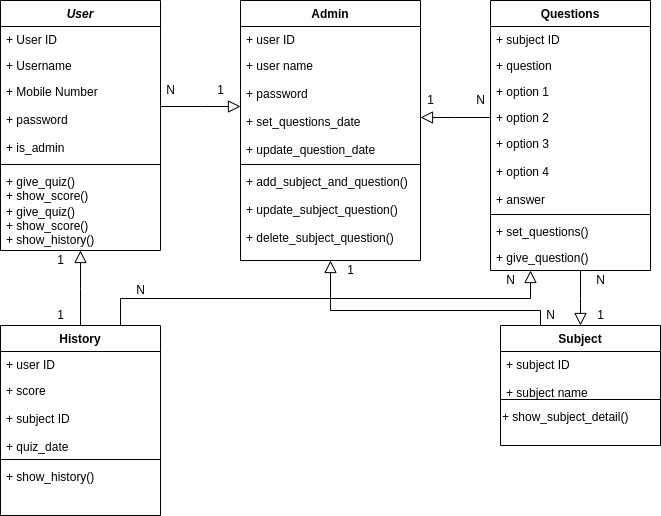

The diagram above was exported from draw.io. Its source (the exported page's mxGraphModel, read from the mxfile embedded in the PNG):
<mxGraphModel dx="866" dy="433" grid="1" gridSize="10" guides="1" tooltips="1" connect="1" arrows="1" fold="1" page="1" pageScale="1" pageWidth="827" pageHeight="1169" math="0" shadow="0">
  <root>
    <mxCell id="WIyWlLk6GJQsqaUBKTNV-0" />
    <mxCell id="WIyWlLk6GJQsqaUBKTNV-1" parent="WIyWlLk6GJQsqaUBKTNV-0" />
    <mxCell id="zkfFHV4jXpPFQw0GAbJ--0" value="User" style="swimlane;fontStyle=3;align=center;verticalAlign=top;childLayout=stackLayout;horizontal=1;startSize=26;horizontalStack=0;resizeParent=1;resizeLast=0;collapsible=1;marginBottom=0;rounded=0;shadow=0;strokeWidth=1;" parent="WIyWlLk6GJQsqaUBKTNV-1" vertex="1">
      <mxGeometry x="120" y="120" width="160" height="250" as="geometry">
        <mxRectangle x="230" y="140" width="160" height="26" as="alternateBounds" />
      </mxGeometry>
    </mxCell>
    <mxCell id="zkfFHV4jXpPFQw0GAbJ--1" value="+ User ID" style="text;align=left;verticalAlign=top;spacingLeft=4;spacingRight=4;overflow=hidden;rotatable=0;points=[[0,0.5],[1,0.5]];portConstraint=eastwest;" parent="zkfFHV4jXpPFQw0GAbJ--0" vertex="1">
      <mxGeometry y="26" width="160" height="26" as="geometry" />
    </mxCell>
    <mxCell id="zkfFHV4jXpPFQw0GAbJ--2" value="+ Username " style="text;align=left;verticalAlign=top;spacingLeft=4;spacingRight=4;overflow=hidden;rotatable=0;points=[[0,0.5],[1,0.5]];portConstraint=eastwest;rounded=0;shadow=0;html=0;" parent="zkfFHV4jXpPFQw0GAbJ--0" vertex="1">
      <mxGeometry y="52" width="160" height="26" as="geometry" />
    </mxCell>
    <mxCell id="zkfFHV4jXpPFQw0GAbJ--3" value="+ Mobile Number &#10;&#10;+ password&#10;&#10;+ is_admin&#10;" style="text;align=left;verticalAlign=top;spacingLeft=4;spacingRight=4;overflow=hidden;rotatable=0;points=[[0,0.5],[1,0.5]];portConstraint=eastwest;rounded=0;shadow=0;html=0;" parent="zkfFHV4jXpPFQw0GAbJ--0" vertex="1">
      <mxGeometry y="78" width="160" height="82" as="geometry" />
    </mxCell>
    <mxCell id="zkfFHV4jXpPFQw0GAbJ--4" value="" style="line;html=1;strokeWidth=1;align=left;verticalAlign=middle;spacingTop=-1;spacingLeft=3;spacingRight=3;rotatable=0;labelPosition=right;points=[];portConstraint=eastwest;" parent="zkfFHV4jXpPFQw0GAbJ--0" vertex="1">
      <mxGeometry y="160" width="160" height="8" as="geometry" />
    </mxCell>
    <mxCell id="uZAv0QZwS1xi1MIqRJXp-0" value="+ give_quiz()&#10;+ show_score()&#10;+ show_history()&#10;" style="text;align=left;verticalAlign=top;spacingLeft=4;spacingRight=4;overflow=hidden;rotatable=0;points=[[0,0.5],[1,0.5]];portConstraint=eastwest;" vertex="1" parent="zkfFHV4jXpPFQw0GAbJ--0">
      <mxGeometry y="168" width="160" height="30" as="geometry" />
    </mxCell>
    <mxCell id="zkfFHV4jXpPFQw0GAbJ--5" value="+ give_quiz()&#10;+ show_score()&#10;+ show_history()&#10;" style="text;align=left;verticalAlign=top;spacingLeft=4;spacingRight=4;overflow=hidden;rotatable=0;points=[[0,0.5],[1,0.5]];portConstraint=eastwest;" parent="zkfFHV4jXpPFQw0GAbJ--0" vertex="1">
      <mxGeometry y="198" width="160" height="52" as="geometry" />
    </mxCell>
    <mxCell id="zkfFHV4jXpPFQw0GAbJ--6" value="History" style="swimlane;fontStyle=1;align=center;verticalAlign=top;childLayout=stackLayout;horizontal=1;startSize=26;horizontalStack=0;resizeParent=1;resizeLast=0;collapsible=1;marginBottom=0;rounded=0;shadow=0;strokeWidth=1;" parent="WIyWlLk6GJQsqaUBKTNV-1" vertex="1">
      <mxGeometry x="120" y="445" width="160" height="190" as="geometry">
        <mxRectangle x="130" y="380" width="160" height="26" as="alternateBounds" />
      </mxGeometry>
    </mxCell>
    <mxCell id="zkfFHV4jXpPFQw0GAbJ--7" value="+ user ID" style="text;align=left;verticalAlign=top;spacingLeft=4;spacingRight=4;overflow=hidden;rotatable=0;points=[[0,0.5],[1,0.5]];portConstraint=eastwest;" parent="zkfFHV4jXpPFQw0GAbJ--6" vertex="1">
      <mxGeometry y="26" width="160" height="26" as="geometry" />
    </mxCell>
    <mxCell id="zkfFHV4jXpPFQw0GAbJ--8" value="+ score&#10;&#10;+ subject ID&#10;&#10;+ quiz_date &#10;" style="text;align=left;verticalAlign=top;spacingLeft=4;spacingRight=4;overflow=hidden;rotatable=0;points=[[0,0.5],[1,0.5]];portConstraint=eastwest;rounded=0;shadow=0;html=0;" parent="zkfFHV4jXpPFQw0GAbJ--6" vertex="1">
      <mxGeometry y="52" width="160" height="78" as="geometry" />
    </mxCell>
    <mxCell id="zkfFHV4jXpPFQw0GAbJ--9" value="" style="line;html=1;strokeWidth=1;align=left;verticalAlign=middle;spacingTop=-1;spacingLeft=3;spacingRight=3;rotatable=0;labelPosition=right;points=[];portConstraint=eastwest;" parent="zkfFHV4jXpPFQw0GAbJ--6" vertex="1">
      <mxGeometry y="130" width="160" height="8" as="geometry" />
    </mxCell>
    <mxCell id="zkfFHV4jXpPFQw0GAbJ--11" value="+ show_history()" style="text;align=left;verticalAlign=top;spacingLeft=4;spacingRight=4;overflow=hidden;rotatable=0;points=[[0,0.5],[1,0.5]];portConstraint=eastwest;" parent="zkfFHV4jXpPFQw0GAbJ--6" vertex="1">
      <mxGeometry y="138" width="160" height="26" as="geometry" />
    </mxCell>
    <mxCell id="zkfFHV4jXpPFQw0GAbJ--12" value="" style="endArrow=block;endSize=10;endFill=0;shadow=0;strokeWidth=1;rounded=0;edgeStyle=elbowEdgeStyle;elbow=vertical;" parent="WIyWlLk6GJQsqaUBKTNV-1" source="zkfFHV4jXpPFQw0GAbJ--6" target="zkfFHV4jXpPFQw0GAbJ--0" edge="1">
      <mxGeometry width="160" relative="1" as="geometry">
        <mxPoint x="200" y="203" as="sourcePoint" />
        <mxPoint x="200" y="203" as="targetPoint" />
      </mxGeometry>
    </mxCell>
    <mxCell id="zkfFHV4jXpPFQw0GAbJ--13" value="Subject" style="swimlane;fontStyle=1;align=center;verticalAlign=top;childLayout=stackLayout;horizontal=1;startSize=26;horizontalStack=0;resizeParent=1;resizeLast=0;collapsible=1;marginBottom=0;rounded=0;shadow=0;strokeWidth=1;" parent="WIyWlLk6GJQsqaUBKTNV-1" vertex="1">
      <mxGeometry x="620" y="445" width="160" height="120" as="geometry">
        <mxRectangle x="340" y="380" width="170" height="26" as="alternateBounds" />
      </mxGeometry>
    </mxCell>
    <mxCell id="zkfFHV4jXpPFQw0GAbJ--14" value="+ subject ID&#10;&#10;+ subject name " style="text;align=left;verticalAlign=top;spacingLeft=4;spacingRight=4;overflow=hidden;rotatable=0;points=[[0,0.5],[1,0.5]];portConstraint=eastwest;" parent="zkfFHV4jXpPFQw0GAbJ--13" vertex="1">
      <mxGeometry y="26" width="160" height="44" as="geometry" />
    </mxCell>
    <mxCell id="zkfFHV4jXpPFQw0GAbJ--15" value="" style="line;html=1;strokeWidth=1;align=left;verticalAlign=middle;spacingTop=-1;spacingLeft=3;spacingRight=3;rotatable=0;labelPosition=right;points=[];portConstraint=eastwest;" parent="zkfFHV4jXpPFQw0GAbJ--13" vertex="1">
      <mxGeometry y="70" width="160" height="8" as="geometry" />
    </mxCell>
    <mxCell id="uZAv0QZwS1xi1MIqRJXp-3" value="+ show_subject_detail()" style="text;whiteSpace=wrap;html=1;" vertex="1" parent="zkfFHV4jXpPFQw0GAbJ--13">
      <mxGeometry y="78" width="160" height="30" as="geometry" />
    </mxCell>
    <mxCell id="zkfFHV4jXpPFQw0GAbJ--17" value="Questions" style="swimlane;fontStyle=1;align=center;verticalAlign=top;childLayout=stackLayout;horizontal=1;startSize=26;horizontalStack=0;resizeParent=1;resizeLast=0;collapsible=1;marginBottom=0;rounded=0;shadow=0;strokeWidth=1;" parent="WIyWlLk6GJQsqaUBKTNV-1" vertex="1">
      <mxGeometry x="610" y="120" width="160" height="270" as="geometry">
        <mxRectangle x="550" y="140" width="160" height="26" as="alternateBounds" />
      </mxGeometry>
    </mxCell>
    <mxCell id="zkfFHV4jXpPFQw0GAbJ--18" value="+ subject ID" style="text;align=left;verticalAlign=top;spacingLeft=4;spacingRight=4;overflow=hidden;rotatable=0;points=[[0,0.5],[1,0.5]];portConstraint=eastwest;" parent="zkfFHV4jXpPFQw0GAbJ--17" vertex="1">
      <mxGeometry y="26" width="160" height="26" as="geometry" />
    </mxCell>
    <mxCell id="zkfFHV4jXpPFQw0GAbJ--19" value="+ question" style="text;align=left;verticalAlign=top;spacingLeft=4;spacingRight=4;overflow=hidden;rotatable=0;points=[[0,0.5],[1,0.5]];portConstraint=eastwest;rounded=0;shadow=0;html=0;" parent="zkfFHV4jXpPFQw0GAbJ--17" vertex="1">
      <mxGeometry y="52" width="160" height="26" as="geometry" />
    </mxCell>
    <mxCell id="zkfFHV4jXpPFQw0GAbJ--20" value="+ option 1 " style="text;align=left;verticalAlign=top;spacingLeft=4;spacingRight=4;overflow=hidden;rotatable=0;points=[[0,0.5],[1,0.5]];portConstraint=eastwest;rounded=0;shadow=0;html=0;" parent="zkfFHV4jXpPFQw0GAbJ--17" vertex="1">
      <mxGeometry y="78" width="160" height="26" as="geometry" />
    </mxCell>
    <mxCell id="zkfFHV4jXpPFQw0GAbJ--21" value="+ option 2" style="text;align=left;verticalAlign=top;spacingLeft=4;spacingRight=4;overflow=hidden;rotatable=0;points=[[0,0.5],[1,0.5]];portConstraint=eastwest;rounded=0;shadow=0;html=0;" parent="zkfFHV4jXpPFQw0GAbJ--17" vertex="1">
      <mxGeometry y="104" width="160" height="26" as="geometry" />
    </mxCell>
    <mxCell id="zkfFHV4jXpPFQw0GAbJ--22" value="+ option 3&#10;&#10;+ option 4&#10;&#10;+ answer " style="text;align=left;verticalAlign=top;spacingLeft=4;spacingRight=4;overflow=hidden;rotatable=0;points=[[0,0.5],[1,0.5]];portConstraint=eastwest;rounded=0;shadow=0;html=0;" parent="zkfFHV4jXpPFQw0GAbJ--17" vertex="1">
      <mxGeometry y="130" width="160" height="80" as="geometry" />
    </mxCell>
    <mxCell id="zkfFHV4jXpPFQw0GAbJ--23" value="" style="line;html=1;strokeWidth=1;align=left;verticalAlign=middle;spacingTop=-1;spacingLeft=3;spacingRight=3;rotatable=0;labelPosition=right;points=[];portConstraint=eastwest;" parent="zkfFHV4jXpPFQw0GAbJ--17" vertex="1">
      <mxGeometry y="210" width="160" height="8" as="geometry" />
    </mxCell>
    <mxCell id="zkfFHV4jXpPFQw0GAbJ--24" value="+ set_questions()" style="text;align=left;verticalAlign=top;spacingLeft=4;spacingRight=4;overflow=hidden;rotatable=0;points=[[0,0.5],[1,0.5]];portConstraint=eastwest;" parent="zkfFHV4jXpPFQw0GAbJ--17" vertex="1">
      <mxGeometry y="218" width="160" height="26" as="geometry" />
    </mxCell>
    <mxCell id="zkfFHV4jXpPFQw0GAbJ--25" value="+ give_question()" style="text;align=left;verticalAlign=top;spacingLeft=4;spacingRight=4;overflow=hidden;rotatable=0;points=[[0,0.5],[1,0.5]];portConstraint=eastwest;" parent="zkfFHV4jXpPFQw0GAbJ--17" vertex="1">
      <mxGeometry y="244" width="160" height="26" as="geometry" />
    </mxCell>
    <mxCell id="uZAv0QZwS1xi1MIqRJXp-4" value="Admin" style="swimlane;fontStyle=1;align=center;verticalAlign=top;childLayout=stackLayout;horizontal=1;startSize=26;horizontalStack=0;resizeParent=1;resizeLast=0;collapsible=1;marginBottom=0;rounded=0;shadow=0;strokeWidth=1;" vertex="1" parent="WIyWlLk6GJQsqaUBKTNV-1">
      <mxGeometry x="360" y="120" width="180" height="260" as="geometry">
        <mxRectangle x="130" y="380" width="160" height="26" as="alternateBounds" />
      </mxGeometry>
    </mxCell>
    <mxCell id="uZAv0QZwS1xi1MIqRJXp-5" value="+ user ID" style="text;align=left;verticalAlign=top;spacingLeft=4;spacingRight=4;overflow=hidden;rotatable=0;points=[[0,0.5],[1,0.5]];portConstraint=eastwest;" vertex="1" parent="uZAv0QZwS1xi1MIqRJXp-4">
      <mxGeometry y="26" width="180" height="26" as="geometry" />
    </mxCell>
    <mxCell id="uZAv0QZwS1xi1MIqRJXp-6" value="+ user name &#10;&#10;+ password &#10;&#10;+ set_questions_date &#10;&#10;+ update_question_date" style="text;align=left;verticalAlign=top;spacingLeft=4;spacingRight=4;overflow=hidden;rotatable=0;points=[[0,0.5],[1,0.5]];portConstraint=eastwest;rounded=0;shadow=0;html=0;" vertex="1" parent="uZAv0QZwS1xi1MIqRJXp-4">
      <mxGeometry y="52" width="180" height="108" as="geometry" />
    </mxCell>
    <mxCell id="uZAv0QZwS1xi1MIqRJXp-7" value="" style="line;html=1;strokeWidth=1;align=left;verticalAlign=middle;spacingTop=-1;spacingLeft=3;spacingRight=3;rotatable=0;labelPosition=right;points=[];portConstraint=eastwest;" vertex="1" parent="uZAv0QZwS1xi1MIqRJXp-4">
      <mxGeometry y="160" width="180" height="8" as="geometry" />
    </mxCell>
    <mxCell id="uZAv0QZwS1xi1MIqRJXp-8" value="+ add_subject_and_question()&#10;&#10;+ update_subject_question()&#10;&#10;+ delete_subject_question()" style="text;align=left;verticalAlign=top;spacingLeft=4;spacingRight=4;overflow=hidden;rotatable=0;points=[[0,0.5],[1,0.5]];portConstraint=eastwest;" vertex="1" parent="uZAv0QZwS1xi1MIqRJXp-4">
      <mxGeometry y="168" width="180" height="92" as="geometry" />
    </mxCell>
    <mxCell id="uZAv0QZwS1xi1MIqRJXp-9" value="" style="endArrow=block;endSize=10;endFill=0;shadow=0;strokeWidth=1;rounded=0;edgeStyle=elbowEdgeStyle;elbow=vertical;entryX=0;entryY=0.5;entryDx=0;entryDy=0;" edge="1" parent="WIyWlLk6GJQsqaUBKTNV-1" source="zkfFHV4jXpPFQw0GAbJ--3" target="uZAv0QZwS1xi1MIqRJXp-6">
      <mxGeometry width="160" relative="1" as="geometry">
        <mxPoint x="330" y="230" as="sourcePoint" />
        <mxPoint x="330" y="155" as="targetPoint" />
      </mxGeometry>
    </mxCell>
    <mxCell id="uZAv0QZwS1xi1MIqRJXp-12" value="" style="endArrow=block;endSize=10;endFill=0;shadow=0;strokeWidth=1;rounded=0;edgeStyle=elbowEdgeStyle;elbow=vertical;exitX=0;exitY=0.5;exitDx=0;exitDy=0;" edge="1" parent="WIyWlLk6GJQsqaUBKTNV-1" source="zkfFHV4jXpPFQw0GAbJ--21" target="uZAv0QZwS1xi1MIqRJXp-6">
      <mxGeometry width="160" relative="1" as="geometry">
        <mxPoint x="570" y="240" as="sourcePoint" />
        <mxPoint x="570" y="165" as="targetPoint" />
      </mxGeometry>
    </mxCell>
    <mxCell id="uZAv0QZwS1xi1MIqRJXp-13" value="" style="endArrow=block;endSize=10;endFill=0;shadow=0;strokeWidth=1;rounded=0;edgeStyle=elbowEdgeStyle;elbow=vertical;exitX=0.25;exitY=0;exitDx=0;exitDy=0;" edge="1" parent="WIyWlLk6GJQsqaUBKTNV-1" source="zkfFHV4jXpPFQw0GAbJ--13" target="uZAv0QZwS1xi1MIqRJXp-8">
      <mxGeometry width="160" relative="1" as="geometry">
        <mxPoint x="480" y="455" as="sourcePoint" />
        <mxPoint x="540" y="350" as="targetPoint" />
        <Array as="points">
          <mxPoint x="570" y="430" />
          <mxPoint x="640" y="410" />
        </Array>
      </mxGeometry>
    </mxCell>
    <mxCell id="uZAv0QZwS1xi1MIqRJXp-14" value="" style="endArrow=block;endSize=10;endFill=0;shadow=0;strokeWidth=1;rounded=0;edgeStyle=elbowEdgeStyle;elbow=vertical;exitX=0.75;exitY=0;exitDx=0;exitDy=0;" edge="1" parent="WIyWlLk6GJQsqaUBKTNV-1" source="zkfFHV4jXpPFQw0GAbJ--6">
      <mxGeometry width="160" relative="1" as="geometry">
        <mxPoint x="240" y="440" as="sourcePoint" />
        <mxPoint x="650" y="390" as="targetPoint" />
      </mxGeometry>
    </mxCell>
    <mxCell id="uZAv0QZwS1xi1MIqRJXp-15" value="1" style="text;html=1;align=center;verticalAlign=middle;resizable=0;points=[];autosize=1;strokeColor=none;fillColor=none;" vertex="1" parent="WIyWlLk6GJQsqaUBKTNV-1">
      <mxGeometry x="330" y="200" width="20" height="20" as="geometry" />
    </mxCell>
    <mxCell id="uZAv0QZwS1xi1MIqRJXp-16" value="N" style="text;html=1;align=center;verticalAlign=middle;resizable=0;points=[];autosize=1;strokeColor=none;fillColor=none;" vertex="1" parent="WIyWlLk6GJQsqaUBKTNV-1">
      <mxGeometry x="280" y="200" width="20" height="20" as="geometry" />
    </mxCell>
    <mxCell id="uZAv0QZwS1xi1MIqRJXp-17" value="1" style="text;html=1;align=center;verticalAlign=middle;resizable=0;points=[];autosize=1;strokeColor=none;fillColor=none;" vertex="1" parent="WIyWlLk6GJQsqaUBKTNV-1">
      <mxGeometry x="540" y="210" width="20" height="20" as="geometry" />
    </mxCell>
    <mxCell id="uZAv0QZwS1xi1MIqRJXp-18" value="N" style="text;html=1;align=center;verticalAlign=middle;resizable=0;points=[];autosize=1;strokeColor=none;fillColor=none;" vertex="1" parent="WIyWlLk6GJQsqaUBKTNV-1">
      <mxGeometry x="590" y="210" width="20" height="20" as="geometry" />
    </mxCell>
    <mxCell id="uZAv0QZwS1xi1MIqRJXp-19" value="1" style="text;html=1;align=center;verticalAlign=middle;resizable=0;points=[];autosize=1;strokeColor=none;fillColor=none;" vertex="1" parent="WIyWlLk6GJQsqaUBKTNV-1">
      <mxGeometry x="170" y="370" width="20" height="20" as="geometry" />
    </mxCell>
    <mxCell id="uZAv0QZwS1xi1MIqRJXp-20" value="1" style="text;html=1;align=center;verticalAlign=middle;resizable=0;points=[];autosize=1;strokeColor=none;fillColor=none;" vertex="1" parent="WIyWlLk6GJQsqaUBKTNV-1">
      <mxGeometry x="170" y="425" width="20" height="20" as="geometry" />
    </mxCell>
    <mxCell id="uZAv0QZwS1xi1MIqRJXp-21" value="" style="endArrow=block;endSize=10;endFill=0;shadow=0;strokeWidth=1;rounded=0;edgeStyle=elbowEdgeStyle;elbow=vertical;entryX=0.5;entryY=0;entryDx=0;entryDy=0;" edge="1" parent="WIyWlLk6GJQsqaUBKTNV-1" target="zkfFHV4jXpPFQw0GAbJ--13">
      <mxGeometry width="160" relative="1" as="geometry">
        <mxPoint x="700" y="390" as="sourcePoint" />
        <mxPoint x="700" y="450" as="targetPoint" />
      </mxGeometry>
    </mxCell>
    <mxCell id="uZAv0QZwS1xi1MIqRJXp-22" value="1" style="text;html=1;align=center;verticalAlign=middle;resizable=0;points=[];autosize=1;strokeColor=none;fillColor=none;" vertex="1" parent="WIyWlLk6GJQsqaUBKTNV-1">
      <mxGeometry x="710" y="425" width="20" height="20" as="geometry" />
    </mxCell>
    <mxCell id="uZAv0QZwS1xi1MIqRJXp-23" value="N" style="text;html=1;align=center;verticalAlign=middle;resizable=0;points=[];autosize=1;strokeColor=none;fillColor=none;" vertex="1" parent="WIyWlLk6GJQsqaUBKTNV-1">
      <mxGeometry x="710" y="390" width="20" height="20" as="geometry" />
    </mxCell>
    <mxCell id="uZAv0QZwS1xi1MIqRJXp-24" value="1" style="text;html=1;align=center;verticalAlign=middle;resizable=0;points=[];autosize=1;strokeColor=none;fillColor=none;" vertex="1" parent="WIyWlLk6GJQsqaUBKTNV-1">
      <mxGeometry x="460" y="380" width="20" height="20" as="geometry" />
    </mxCell>
    <mxCell id="uZAv0QZwS1xi1MIqRJXp-25" value="N" style="text;html=1;align=center;verticalAlign=middle;resizable=0;points=[];autosize=1;strokeColor=none;fillColor=none;" vertex="1" parent="WIyWlLk6GJQsqaUBKTNV-1">
      <mxGeometry x="660" y="425" width="20" height="20" as="geometry" />
    </mxCell>
    <mxCell id="uZAv0QZwS1xi1MIqRJXp-26" value="N" style="text;html=1;align=center;verticalAlign=middle;resizable=0;points=[];autosize=1;strokeColor=none;fillColor=none;" vertex="1" parent="WIyWlLk6GJQsqaUBKTNV-1">
      <mxGeometry x="620" y="390" width="20" height="20" as="geometry" />
    </mxCell>
    <mxCell id="uZAv0QZwS1xi1MIqRJXp-27" value="N" style="text;html=1;align=center;verticalAlign=middle;resizable=0;points=[];autosize=1;strokeColor=none;fillColor=none;" vertex="1" parent="WIyWlLk6GJQsqaUBKTNV-1">
      <mxGeometry x="250" y="400" width="20" height="20" as="geometry" />
    </mxCell>
  </root>
</mxGraphModel>